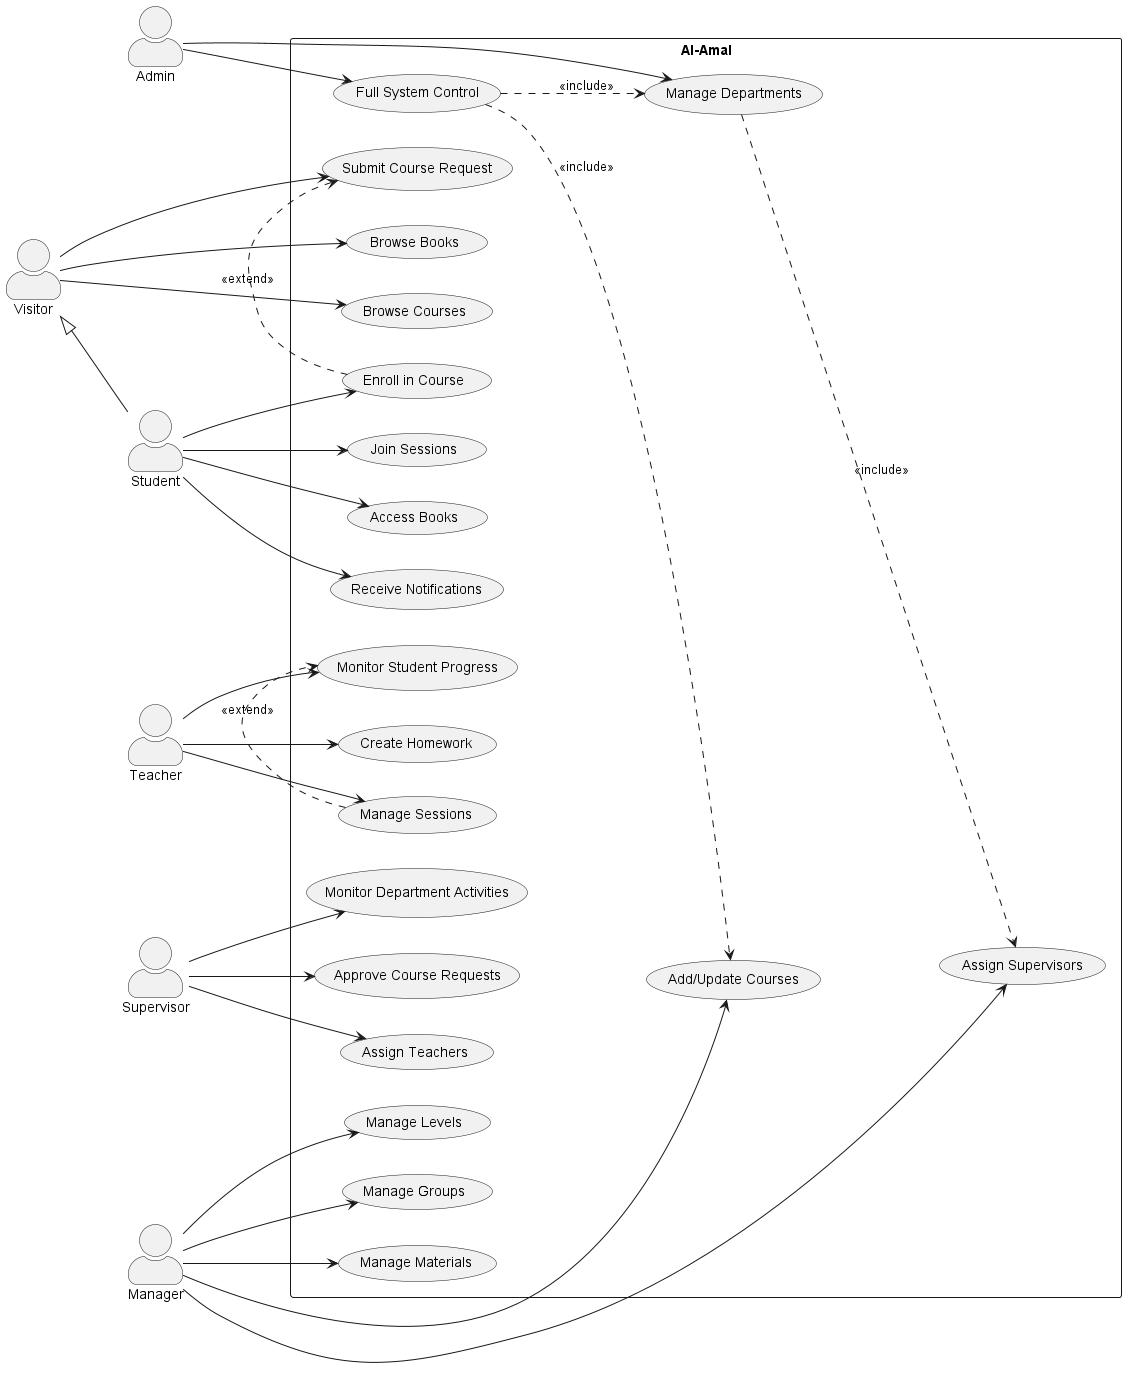

The diagram above was rendered by PlantUML. Its source (embedded in the PNG):
@startuml LMS Use Case Diagram

skinparam actorStyle awesome
left to right direction

' Actors
:Visitor: as visitor
:Student: as student
:Teacher: as teacher
:Manager: as manager
:Supervisor: as supervisor
:Admin: as admin

' Generalization
visitor <|-- student

rectangle "Al-Amal" {
    ' Visitor Use Cases
    usecase "Browse Books" as browseBooks
    usecase "Browse Courses" as browseCourses
    usecase "Submit Course Request" as submitRequest

    ' Student Use Cases
    usecase "Enroll in Course" as enrollCourse
    usecase "Join Sessions" as joinSessions
    usecase "Access Books" as accessBooks
    usecase "Receive Notifications" as receiveNotifs

    ' Teacher Use Cases
    usecase "Create Homework" as createHomework
    usecase "Manage Sessions" as manageSessions
    usecase "Monitor Student Progress" as monitorProgress

    ' Manager Use Cases
    usecase "Add/Update Courses" as manageCourses
    usecase "Manage Levels" as manageLevels
    usecase "Manage Groups" as manageGroups
    usecase "Manage Materials" as manageMaterials
    usecase "Assign Supervisors" as assignSupervisors

    ' Supervisor Use Cases
    usecase "Approve Course Requests" as approveRequests
    usecase "Assign Teachers" as assignTeachers
    usecase "Monitor Department Activities" as monitorDept

    ' Admin Use Cases
    usecase "Manage Departments" as manageDepts
    usecase "Full System Control" as systemControl
}

' Visitor Associations
visitor --> browseBooks
visitor --> browseCourses
visitor --> submitRequest

' Student Associations
student --> enrollCourse
student --> joinSessions
student --> accessBooks
student --> receiveNotifs

' Teacher Associations
teacher --> createHomework
teacher --> manageSessions
teacher --> monitorProgress

' Manager Associations
manager --> manageCourses
manager --> manageLevels
manager --> manageGroups
manager --> manageMaterials
manager --> assignSupervisors

' Supervisor Associations
supervisor --> approveRequests
supervisor --> assignTeachers
supervisor --> monitorDept

' Admin Associations
admin --> manageDepts
admin --> systemControl

' Include relationships
manageDepts ..> assignSupervisors : <<include>>
systemControl ..> manageCourses : <<include>>
systemControl ..> manageDepts : <<include>>

' Extend relationships
enrollCourse .> submitRequest : <<extend>>
manageSessions .> monitorProgress : <<extend>>

@enduml